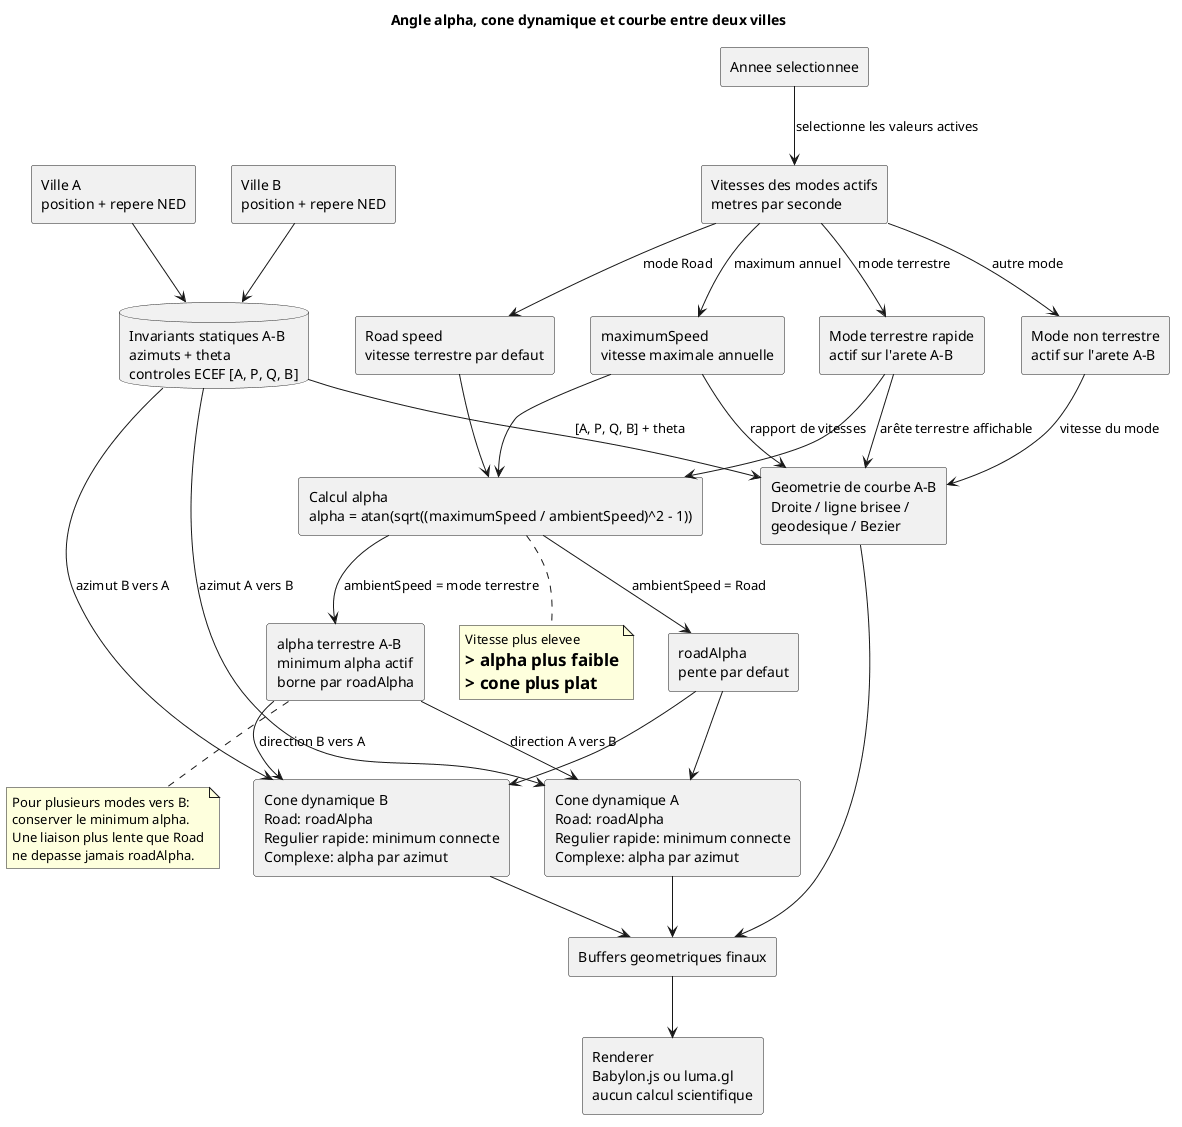

The diagram above was rendered by PlantUML. Its source (embedded in the PNG):
@startuml
title Angle alpha, cone dynamique et courbe entre deux villes

skinparam componentStyle rectangle
skinparam shadowing false

rectangle "Annee selectionnee" as year
rectangle "Vitesses des modes actifs\nmetres par seconde" as speeds
rectangle "maximumSpeed\nvitesse maximale annuelle" as maxSpeed
rectangle "Road speed\nvitesse terrestre par defaut" as roadSpeed
rectangle "Mode terrestre rapide\nactif sur l'arete A-B" as terrSpeed
rectangle "Mode non terrestre\nactif sur l'arete A-B" as nonTerrSpeed

component "Calcul alpha\nalpha = atan(sqrt((maximumSpeed / ambientSpeed)^2 - 1))" as alpha
component "roadAlpha\npente par defaut" as roadAlpha
component "alpha terrestre A-B\nminimum alpha actif\nborne par roadAlpha" as edgeAlpha

rectangle "Ville A\nposition + repere NED" as cityA
rectangle "Ville B\nposition + repere NED" as cityB
database "Invariants statiques A-B\nazimuts + theta\ncontroles ECEF [A, P, Q, B]" as invariants

component "Cone dynamique A\nRoad: roadAlpha\nRegulier rapide: minimum connecte\nComplexe: alpha par azimut" as coneA
component "Cone dynamique B\nRoad: roadAlpha\nRegulier rapide: minimum connecte\nComplexe: alpha par azimut" as coneB
component "Geometrie de courbe A-B\nDroite / ligne brisee /\ngeodesique / Bezier" as curve

rectangle "Buffers geometriques finaux" as buffers
rectangle "Renderer\nBabylon.js ou luma.gl\naucun calcul scientifique" as renderer

year --> speeds : selectionne les valeurs actives
speeds --> maxSpeed : maximum annuel
speeds --> roadSpeed : mode Road
speeds --> terrSpeed : mode terrestre
speeds --> nonTerrSpeed : autre mode

maxSpeed --> alpha
roadSpeed --> alpha
alpha --> roadAlpha : ambientSpeed = Road
terrSpeed --> alpha
alpha --> edgeAlpha : ambientSpeed = mode terrestre

cityA --> invariants
cityB --> invariants

roadAlpha --> coneA
roadAlpha --> coneB
edgeAlpha --> coneA : direction A vers B
edgeAlpha --> coneB : direction B vers A
invariants --> coneA : azimut A vers B
invariants --> coneB : azimut B vers A

invariants --> curve : [A, P, Q, B] + theta
nonTerrSpeed --> curve : vitesse du mode
terrSpeed --> curve : arête terrestre affichable
maxSpeed --> curve : rapport de vitesses

coneA --> buffers
coneB --> buffers
curve --> buffers
buffers --> renderer

note bottom of alpha
  Vitesse plus elevee
  => alpha plus faible
  => cone plus plat
end note

note bottom of edgeAlpha
  Pour plusieurs modes vers B:
  conserver le minimum alpha.
  Une liaison plus lente que Road
  ne depasse jamais roadAlpha.
end note
@enduml